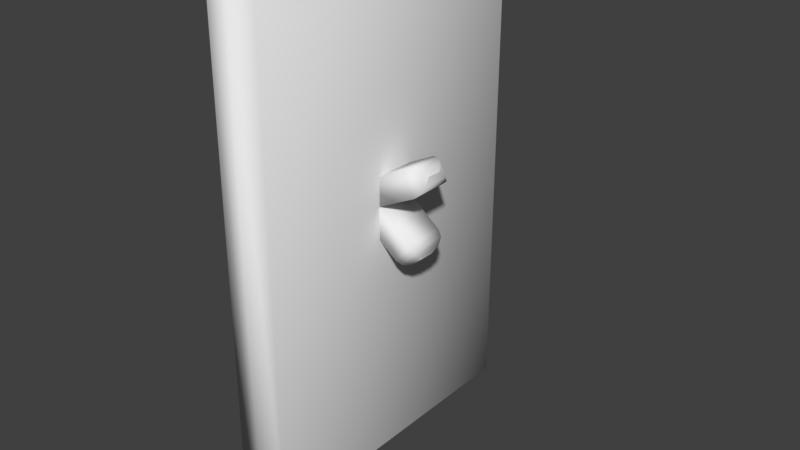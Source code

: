 # Source: LightSwitch.blend  (saved by Blender 3.6.11; exported with 4.5.12 LTS)
import bpy
from mathutils import Matrix  # noqa: F401  (used for matrix-valued properties, if any)

bpy.ops.wm.read_factory_settings(use_empty=True)
scene = bpy.context.scene
scene.name = 'Scene'

# ---- collections
col_collection_1 = bpy.data.collections.new('Collection 1'); scene.collection.children.link(col_collection_1)

# ---- materials (node trees are filled in below, after node groups)
mat_material = bpy.data.materials.new('Material')
mat_material.alpha_threshold = 0.0
mat_material.use_transparent_shadow = False
mat_material.roughness = 0.5
mat_material.line_color = (0.0, 0.0, 0.0, 1.0)

# ---- material node trees

# ---- world
world_world = bpy.data.worlds.new('World'); scene.world = world_world
world_world.color = (0.05088, 0.05088, 0.05088)
world_world.use_sun_shadow = False
world_world.sun_shadow_jitter_overblur = 0.0
world_world.cycles.sampling_method = 'MANUAL'

# ---- meshes
me_cube_002 = bpy.data.meshes.new('Cube.002')
me_cube_002.from_pydata([(-1.231, -1.563, 0.321), (-0.01155, -1.563, 1.906), (-1.231, 1.563, 0.321), (-0.01155, 1.563, 1.906), (2.86, -0.5596, -1.56), (1.453, -1.563, -1.744), (2.447, -1.061, -1.876), (1.933, -1.428, -1.943), (2.673, -1.563, -0.1584), (2.856, -0.5596, -1.565), (2.988, -1.428, -0.5706), (3.055, -1.061, -1.085), (2.86, 0.5596, -1.56), (1.453, 1.563, -1.744), (2.447, 1.061, -1.876), (1.933, 1.428, -1.943), (2.856, 0.5596, -1.565), (2.673, 1.563, -0.1584), (3.055, 1.061, -1.085), (2.988, 1.428, -0.5706)], [], [(0, 1, 3, 2), (5, 8, 1, 0), (17, 3, 1, 8), (12, 16, 9, 4), (2, 3, 17, 13), (16, 12, 14, 18), (18, 14, 15, 19), (19, 15, 13, 17), (5, 13, 15, 7), (7, 15, 14, 6), (6, 14, 12, 4), (17, 8, 10, 19), (19, 10, 11, 18), (18, 11, 9, 16), (8, 5, 7, 10), (10, 7, 6, 11), (11, 6, 4, 9), (2, 13, 5, 0)])
me_cube_002.polygons.foreach_set('use_smooth', [True] * 18)
_uv = me_cube_002.uv_layers.new(name='UVMap')
_uv.uv.foreach_set('vector', [0.4848, 0.9084, 0.2424, 0.9084, 0.2424, 0.5252, 0.4848, 0.5252, 0.0, 0.5884, 0.2424, 0.5884, 0.2424, 1.0, 0.0, 1.0, 0.3788, 0.1136, 0.3788, 0.5252, 2.89e-08, 0.5252, 0.0, 0.1136, 0.6947, 0.5252, 0.6954, 0.5252, 0.6954, 0.6625, 0.6947, 0.6625, 1.0, 0.5252, 0.7576, 0.5252, 0.7576, 0.1136, 1.0, 0.1136, 0.5901, 0.7755, 0.5894, 0.7755, 0.6502, 0.8337, 0.5293, 0.8337, 0.8184, 0.0, 0.9392, 0.0, 0.9837, 0.0505, 0.7739, 0.0505, 0.7739, 0.0505, 0.9837, 0.0505, 1.0, 0.1136, 0.7576, 0.1136, 0.7576, 0.1136, 0.3788, 0.1136, 0.3951, 0.0505, 0.7413, 0.0505, 0.7413, 0.0505, 0.3951, 0.0505, 0.4396, 0.0, 0.6968, 5.846e-08, 0.6502, 0.5766, 0.6502, 0.8337, 0.5894, 0.7755, 0.5894, 0.6399, 0.3788, 0.1136, 0.0, 0.1136, 0.01629, 0.0505, 0.3625, 0.0505, 0.3625, 0.0505, 0.01629, 0.0505, 0.06078, 0.0, 0.318, 1.169e-07, 0.5293, 0.8337, 0.5293, 0.5766, 0.5901, 0.6399, 0.5901, 0.7755, 0.2424, 0.5884, 0.0, 0.5884, 0.01629, 0.5252, 0.2261, 0.5252, 0.4848, 0.5252, 0.6947, 0.5252, 0.6502, 0.5766, 0.5293, 0.5766, 0.5293, 0.5766, 0.6502, 0.5766, 0.5894, 0.6399, 0.5901, 0.6399, 0.3788, 0.5252, 0.3788, 0.1136, 0.7576, 0.1136, 0.7576, 0.5252])
me_cube_002.use_remesh_preserve_volume = False
me_cube_002.use_remesh_preserve_attributes = False
me_cube_002.use_mirror_vertex_groups = False
me_cube_002.update()
me_cube_001 = bpy.data.meshes.new('Cube.001')
me_cube_001.from_pydata([(-1.231, -1.563, 0.321), (-0.01155, -1.563, 1.906), (-1.231, 1.563, 0.321), (-0.01155, 1.563, 1.906), (2.86, -0.5596, -1.56), (1.453, -1.563, -1.744), (2.447, -1.061, -1.876), (1.933, -1.428, -1.943), (2.673, -1.563, -0.1584), (2.856, -0.5596, -1.565), (2.988, -1.428, -0.5706), (3.055, -1.061, -1.085), (2.86, 0.5596, -1.56), (1.453, 1.563, -1.744), (2.447, 1.061, -1.876), (1.933, 1.428, -1.943), (2.856, 0.5596, -1.565), (2.673, 1.563, -0.1584), (3.055, 1.061, -1.085), (2.988, 1.428, -0.5706)], [], [(0, 1, 3, 2), (5, 8, 1, 0), (17, 3, 1, 8), (12, 16, 9, 4), (2, 3, 17, 13), (16, 12, 14, 18), (18, 14, 15, 19), (19, 15, 13, 17), (5, 13, 15, 7), (7, 15, 14, 6), (6, 14, 12, 4), (17, 8, 10, 19), (19, 10, 11, 18), (18, 11, 9, 16), (8, 5, 7, 10), (10, 7, 6, 11), (11, 6, 4, 9), (2, 13, 5, 0)])
me_cube_001.polygons.foreach_set('use_smooth', [True] * 18)
_uv = me_cube_001.uv_layers.new(name='UVMap')
_uv.uv.foreach_set('vector', [0.4848, 0.9084, 0.2424, 0.9084, 0.2424, 0.5252, 0.4848, 0.5252, 0.0, 0.5884, 0.2424, 0.5884, 0.2424, 1.0, 0.0, 1.0, 0.3788, 0.1136, 0.3788, 0.5252, 2.89e-08, 0.5252, 0.0, 0.1136, 0.6947, 0.5252, 0.6954, 0.5252, 0.6954, 0.6625, 0.6947, 0.6625, 1.0, 0.5252, 0.7576, 0.5252, 0.7576, 0.1136, 1.0, 0.1136, 0.5901, 0.7755, 0.5894, 0.7755, 0.6502, 0.8337, 0.5293, 0.8337, 0.8184, 0.0, 0.9392, 0.0, 0.9837, 0.0505, 0.7739, 0.0505, 0.7739, 0.0505, 0.9837, 0.0505, 1.0, 0.1136, 0.7576, 0.1136, 0.7576, 0.1136, 0.3788, 0.1136, 0.3951, 0.0505, 0.7413, 0.0505, 0.7413, 0.0505, 0.3951, 0.0505, 0.4396, 0.0, 0.6968, 5.846e-08, 0.6502, 0.5766, 0.6502, 0.8337, 0.5894, 0.7755, 0.5894, 0.6399, 0.3788, 0.1136, 0.0, 0.1136, 0.01629, 0.0505, 0.3625, 0.0505, 0.3625, 0.0505, 0.01629, 0.0505, 0.06078, 0.0, 0.318, 1.169e-07, 0.5293, 0.8337, 0.5293, 0.5766, 0.5901, 0.6399, 0.5901, 0.7755, 0.2424, 0.5884, 0.0, 0.5884, 0.01629, 0.5252, 0.2261, 0.5252, 0.4848, 0.5252, 0.6947, 0.5252, 0.6502, 0.5766, 0.5293, 0.5766, 0.5293, 0.5766, 0.6502, 0.5766, 0.5894, 0.6399, 0.5901, 0.6399, 0.3788, 0.5252, 0.3788, 0.1136, 0.7576, 0.1136, 0.7576, 0.5252])
me_cube_001.use_remesh_preserve_volume = False
me_cube_001.use_remesh_preserve_attributes = False
me_cube_001.use_mirror_vertex_groups = False
me_cube_001.update()
me_cube = bpy.data.meshes.new('Cube')
me_cube.from_pydata([(0.05652, 0.6483, -1.0), (0.05652, -0.6483, -1.0), (-0.003282, -0.6483, -1.0), (-0.003282, 0.6483, -1.0), (0.05652, 0.6483, 1.0), (0.05652, -0.6483, 1.0), (-0.003282, -0.6483, 1.0), (-0.003282, 0.6483, 1.0), (0.08111, 0.6483, -1.0), (0.1475, 0.6053, -0.9336), (0.1475, -0.6053, -0.9336), (0.08111, -0.6483, -1.0), (0.08111, 0.6483, 1.0), (0.1475, 0.6053, 0.9336), (0.1475, -0.6053, 0.9336), (0.08111, -0.6483, 1.0)], [], [(0, 1, 2, 3), (4, 7, 6, 5), (1, 5, 6, 2), (2, 6, 7, 3), (4, 0, 3, 7), (0, 4, 12, 8), (4, 5, 15, 12), (5, 1, 11, 15), (9, 13, 14, 10), (9, 10, 11, 8), (8, 12, 13, 9), (10, 14, 15, 11), (12, 15, 14, 13), (1, 0, 8, 11)])
me_cube.polygons.foreach_set('use_smooth', [True] * 14)
_uv = me_cube.uv_layers.new(name='UVMap')
_uv.uv.foreach_set('vector', [0.9918, 0.5, 0.9918, 1.0, 0.9718, 1.0, 0.9718, 0.5, 0.98, 1.149e-07, 1.0, 0.0, 1.0, 0.5, 0.98, 0.5, 0.9521, 0.7712, 0.9521, 0.0, 0.9718, 4.597e-08, 0.9718, 0.7712, 7.973e-08, 0.7712, 0.0, 0.0, 0.4337, 0.0, 0.4337, 0.7712, 0.8999, 0.7712, 0.8999, 0.0, 0.9195, 0.0, 0.9195, 0.7712, 0.8999, 0.0, 0.8999, 0.7712, 0.8918, 0.7712, 0.8918, 0.0, 0.98, 1.149e-07, 0.98, 0.5, 0.9718, 0.5, 0.9718, 1.149e-07, 0.9521, 0.0, 0.9521, 0.7712, 0.9441, 0.7712, 0.9441, 0.0, 0.8529, 0.0256, 0.8529, 0.7456, 0.448, 0.7456, 0.448, 0.0256, 0.8529, 0.0256, 0.448, 0.0256, 0.4337, 6.895e-08, 0.8673, 0.0, 0.8918, 0.0, 0.8918, 0.7712, 0.8673, 0.7456, 0.8673, 0.0256, 0.9195, 0.7456, 0.9195, 0.0256, 0.9441, 0.0, 0.9441, 0.7712, 0.8673, 0.7712, 0.4337, 0.7712, 0.448, 0.7456, 0.8529, 0.7456, 0.9918, 1.0, 0.9918, 0.5, 1.0, 0.5, 1.0, 1.0])
me_cube.materials.append(mat_material)
me_cube.use_remesh_preserve_volume = False
me_cube.use_remesh_preserve_attributes = False
me_cube.use_mirror_vertex_groups = False
me_cube.update()

# ---- objects
ob_on = bpy.data.objects.new('ON', me_cube_002)
ob_off = bpy.data.objects.new('OFF', me_cube_001)
ob_switch_casing = bpy.data.objects.new('Switch Casing', me_cube)

# ---- transforms, parenting, visibility, modifiers, constraints
ob_on.location = (0.1502, -0.002052, 1.433)
ob_on.rotation_euler = (1.772e-07, -1.125, -2.811e-07)
ob_on.scale = (0.02576, 0.02576, 0.02576)
ob_on.lineart.crease_threshold = 0.0
ob_off.location = (0.1299, -0.002052, 1.359)
ob_off.scale = (0.02576, 0.02576, 0.02576)
ob_off.lineart.crease_threshold = 0.0
ob_switch_casing.location = (0.05514, -0.000808, 1.361)
ob_switch_casing.scale = (0.5066, 0.5066, 0.5066)
ob_switch_casing.lock_rotations_4d = False
ob_switch_casing.empty_display_type = 'ARROWS'
ob_switch_casing.lineart.crease_threshold = 0.0

# ---- collection membership
col_collection_1.objects.link(ob_on)
col_collection_1.objects.link(ob_off)
col_collection_1.objects.link(ob_switch_casing)

# ---- scene / render settings (as saved in the file)
scene.frame_start = 1; scene.frame_end = 250; scene.frame_set(1)
scene.render.engine = 'BLENDER_EEVEE_NEXT'
scene.render.resolution_percentage = 50
scene.render.dither_intensity = 0.0
scene.cycles.use_denoising = False
scene.cycles.samples = 128
scene.cycles.sampling_pattern = 'TABULATED_SOBOL'
scene.cycles.use_adaptive_sampling = False
scene.cycles.use_light_tree = False
scene.cycles.blur_glossy = 0.0
scene.cycles.sample_clamp_indirect = 0.0
scene.view_settings.view_transform = 'Standard'
bpy.context.view_layer.update()

# ---- added for rendering (the .blend has no active camera and no usable light): camera, sun
cam_auto = bpy.data.cameras.new('AutoCamera')
cam_auto.lens = 50.0
cam_auto.sensor_width = 36.0
cam_auto.clip_end = 1000.0
ob_auto_camera = bpy.data.objects.new('AutoCamera', cam_auto)
scene.collection.objects.link(ob_auto_camera)
ob_auto_camera.location = (1.27043, -1.35563, 2.26376)
ob_auto_camera.rotation_euler = (1.09748, -7.21219e-08, 0.694738)
scene.camera = ob_auto_camera
light_auto_sun = bpy.data.lights.new('AutoSun', 'SUN')
light_auto_sun.energy = 3.0
light_auto_sun.angle = 0.0523599
ob_auto_sun = bpy.data.objects.new('AutoSun', light_auto_sun)
scene.collection.objects.link(ob_auto_sun)
ob_auto_sun.rotation_euler = (0.872665, 0.174533, 0.523599)
bpy.context.view_layer.update()
